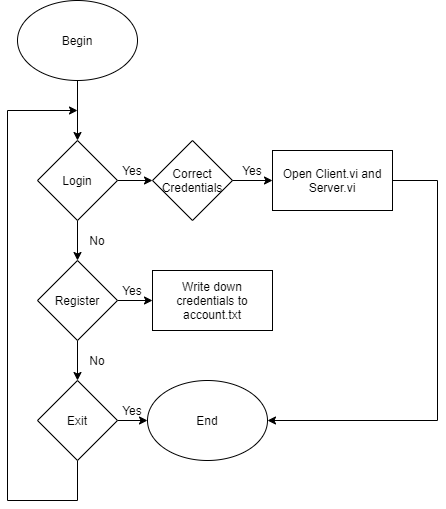

The diagram above was exported from draw.io. Its source (the exported page's mxGraphModel, read from the mxfile embedded in the PNG):
<mxGraphModel dx="1326" dy="806" grid="1" gridSize="10" guides="1" tooltips="1" connect="1" arrows="1" fold="1" page="1" pageScale="1" pageWidth="850" pageHeight="1100" math="0" shadow="0">
  <root>
    <mxCell id="0" />
    <mxCell id="1" parent="0" />
    <mxCell id="e2OLducKuwgOf0iO6pfB-3" value="" style="edgeStyle=orthogonalEdgeStyle;rounded=0;orthogonalLoop=1;jettySize=auto;html=1;" edge="1" parent="1" source="e2OLducKuwgOf0iO6pfB-1" target="e2OLducKuwgOf0iO6pfB-2">
      <mxGeometry relative="1" as="geometry" />
    </mxCell>
    <mxCell id="e2OLducKuwgOf0iO6pfB-1" value="Begin" style="ellipse;whiteSpace=wrap;html=1;" vertex="1" parent="1">
      <mxGeometry x="310" y="40" width="120" height="80" as="geometry" />
    </mxCell>
    <mxCell id="e2OLducKuwgOf0iO6pfB-5" value="" style="edgeStyle=orthogonalEdgeStyle;rounded=0;orthogonalLoop=1;jettySize=auto;html=1;" edge="1" parent="1" source="e2OLducKuwgOf0iO6pfB-2" target="e2OLducKuwgOf0iO6pfB-4">
      <mxGeometry relative="1" as="geometry" />
    </mxCell>
    <mxCell id="e2OLducKuwgOf0iO6pfB-11" value="" style="edgeStyle=orthogonalEdgeStyle;rounded=0;orthogonalLoop=1;jettySize=auto;html=1;" edge="1" parent="1" source="e2OLducKuwgOf0iO6pfB-2" target="e2OLducKuwgOf0iO6pfB-10">
      <mxGeometry relative="1" as="geometry" />
    </mxCell>
    <mxCell id="e2OLducKuwgOf0iO6pfB-2" value="Login" style="rhombus;whiteSpace=wrap;html=1;" vertex="1" parent="1">
      <mxGeometry x="330" y="180" width="80" height="80" as="geometry" />
    </mxCell>
    <mxCell id="e2OLducKuwgOf0iO6pfB-7" value="" style="edgeStyle=orthogonalEdgeStyle;rounded=0;orthogonalLoop=1;jettySize=auto;html=1;" edge="1" parent="1" source="e2OLducKuwgOf0iO6pfB-4" target="e2OLducKuwgOf0iO6pfB-6">
      <mxGeometry relative="1" as="geometry" />
    </mxCell>
    <mxCell id="e2OLducKuwgOf0iO6pfB-4" value="Correct Credentials" style="rhombus;whiteSpace=wrap;html=1;" vertex="1" parent="1">
      <mxGeometry x="445" y="180" width="80" height="80" as="geometry" />
    </mxCell>
    <mxCell id="e2OLducKuwgOf0iO6pfB-26" style="edgeStyle=orthogonalEdgeStyle;rounded=0;orthogonalLoop=1;jettySize=auto;html=1;entryX=1;entryY=0.5;entryDx=0;entryDy=0;" edge="1" parent="1" source="e2OLducKuwgOf0iO6pfB-6" target="e2OLducKuwgOf0iO6pfB-16">
      <mxGeometry relative="1" as="geometry">
        <mxPoint x="710" y="460" as="targetPoint" />
        <Array as="points">
          <mxPoint x="730" y="220" />
          <mxPoint x="730" y="460" />
        </Array>
      </mxGeometry>
    </mxCell>
    <mxCell id="e2OLducKuwgOf0iO6pfB-6" value="Open Client.vi and Server.vi" style="rounded=0;whiteSpace=wrap;html=1;" vertex="1" parent="1">
      <mxGeometry x="565" y="190" width="120" height="60" as="geometry" />
    </mxCell>
    <mxCell id="e2OLducKuwgOf0iO6pfB-8" value="Yes" style="text;html=1;strokeColor=none;fillColor=none;align=center;verticalAlign=middle;whiteSpace=wrap;rounded=0;" vertex="1" parent="1">
      <mxGeometry x="525" y="200" width="40" height="20" as="geometry" />
    </mxCell>
    <mxCell id="e2OLducKuwgOf0iO6pfB-9" value="Yes" style="text;html=1;strokeColor=none;fillColor=none;align=center;verticalAlign=middle;whiteSpace=wrap;rounded=0;" vertex="1" parent="1">
      <mxGeometry x="405" y="200" width="40" height="20" as="geometry" />
    </mxCell>
    <mxCell id="e2OLducKuwgOf0iO6pfB-13" value="" style="edgeStyle=orthogonalEdgeStyle;rounded=0;orthogonalLoop=1;jettySize=auto;html=1;" edge="1" parent="1" source="e2OLducKuwgOf0iO6pfB-10" target="e2OLducKuwgOf0iO6pfB-12">
      <mxGeometry relative="1" as="geometry" />
    </mxCell>
    <mxCell id="e2OLducKuwgOf0iO6pfB-15" value="" style="edgeStyle=orthogonalEdgeStyle;rounded=0;orthogonalLoop=1;jettySize=auto;html=1;" edge="1" parent="1" source="e2OLducKuwgOf0iO6pfB-10" target="e2OLducKuwgOf0iO6pfB-14">
      <mxGeometry relative="1" as="geometry" />
    </mxCell>
    <mxCell id="e2OLducKuwgOf0iO6pfB-10" value="Register" style="rhombus;whiteSpace=wrap;html=1;" vertex="1" parent="1">
      <mxGeometry x="330" y="300" width="80" height="80" as="geometry" />
    </mxCell>
    <mxCell id="e2OLducKuwgOf0iO6pfB-12" value="Write down credentials to account.txt" style="rounded=0;whiteSpace=wrap;html=1;" vertex="1" parent="1">
      <mxGeometry x="445" y="310" width="120" height="60" as="geometry" />
    </mxCell>
    <mxCell id="e2OLducKuwgOf0iO6pfB-17" value="" style="edgeStyle=orthogonalEdgeStyle;rounded=0;orthogonalLoop=1;jettySize=auto;html=1;" edge="1" parent="1" source="e2OLducKuwgOf0iO6pfB-14" target="e2OLducKuwgOf0iO6pfB-16">
      <mxGeometry relative="1" as="geometry" />
    </mxCell>
    <mxCell id="e2OLducKuwgOf0iO6pfB-18" style="edgeStyle=orthogonalEdgeStyle;rounded=0;orthogonalLoop=1;jettySize=auto;html=1;" edge="1" parent="1" source="e2OLducKuwgOf0iO6pfB-14">
      <mxGeometry relative="1" as="geometry">
        <mxPoint x="370" y="150" as="targetPoint" />
        <Array as="points">
          <mxPoint x="370" y="540" />
          <mxPoint x="300" y="540" />
          <mxPoint x="300" y="150" />
        </Array>
      </mxGeometry>
    </mxCell>
    <mxCell id="e2OLducKuwgOf0iO6pfB-14" value="Exit" style="rhombus;whiteSpace=wrap;html=1;" vertex="1" parent="1">
      <mxGeometry x="330" y="420" width="80" height="80" as="geometry" />
    </mxCell>
    <mxCell id="e2OLducKuwgOf0iO6pfB-16" value="End" style="ellipse;whiteSpace=wrap;html=1;" vertex="1" parent="1">
      <mxGeometry x="440" y="420" width="120" height="80" as="geometry" />
    </mxCell>
    <mxCell id="e2OLducKuwgOf0iO6pfB-20" value="Yes" style="text;html=1;strokeColor=none;fillColor=none;align=center;verticalAlign=middle;whiteSpace=wrap;rounded=0;" vertex="1" parent="1">
      <mxGeometry x="405" y="320" width="40" height="20" as="geometry" />
    </mxCell>
    <mxCell id="e2OLducKuwgOf0iO6pfB-21" value="Yes" style="text;html=1;strokeColor=none;fillColor=none;align=center;verticalAlign=middle;whiteSpace=wrap;rounded=0;" vertex="1" parent="1">
      <mxGeometry x="405" y="440" width="40" height="20" as="geometry" />
    </mxCell>
    <mxCell id="e2OLducKuwgOf0iO6pfB-22" value="No" style="text;html=1;strokeColor=none;fillColor=none;align=center;verticalAlign=middle;whiteSpace=wrap;rounded=0;" vertex="1" parent="1">
      <mxGeometry x="370" y="270" width="40" height="20" as="geometry" />
    </mxCell>
    <mxCell id="e2OLducKuwgOf0iO6pfB-23" value="No" style="text;html=1;strokeColor=none;fillColor=none;align=center;verticalAlign=middle;whiteSpace=wrap;rounded=0;" vertex="1" parent="1">
      <mxGeometry x="370" y="390" width="40" height="20" as="geometry" />
    </mxCell>
  </root>
</mxGraphModel>